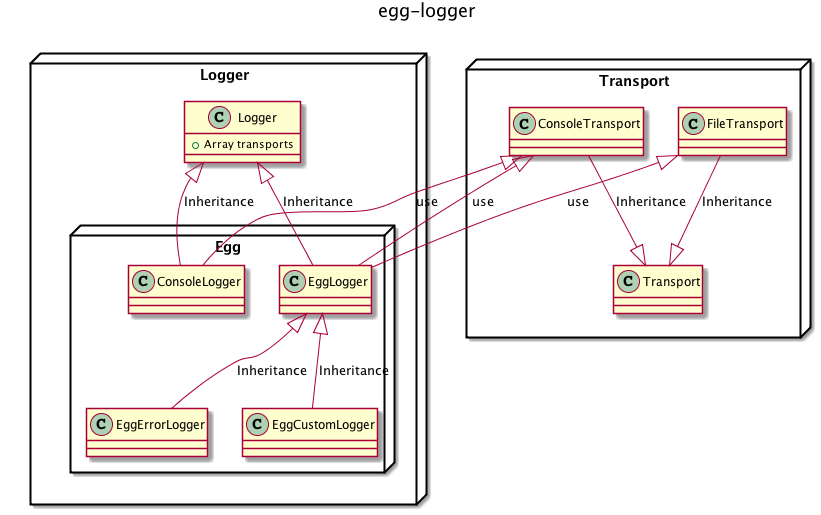

The diagram above was rendered by PlantUML. Its source (embedded in the PNG):
@startuml

title egg-logger

package Logger <<Node>> {
  package Egg <<Node>> {
    class EggLogger
    class EggErrorLogger
    class EggCustomLogger
    class ConsoleLogger
  }

  class Logger {
    +Array transports
  }

  EggLogger <|-- EggErrorLogger: Inheritance
  EggLogger <|-- EggCustomLogger: Inheritance
  Logger <|-- EggLogger: Inheritance
  Logger <|-- ConsoleLogger: Inheritance
}


package Transport <<Node>> {
  class Transport
  class FileTransport
  class ConsoleTransport

  Transport <|-up- FileTransport: Inheritance
  Transport <|-up- ConsoleTransport: Inheritance
}

ConsoleTransport <|-- ConsoleLogger: use
ConsoleTransport <|-- EggLogger: use
FileTransport <|-- EggLogger: use

@enduml